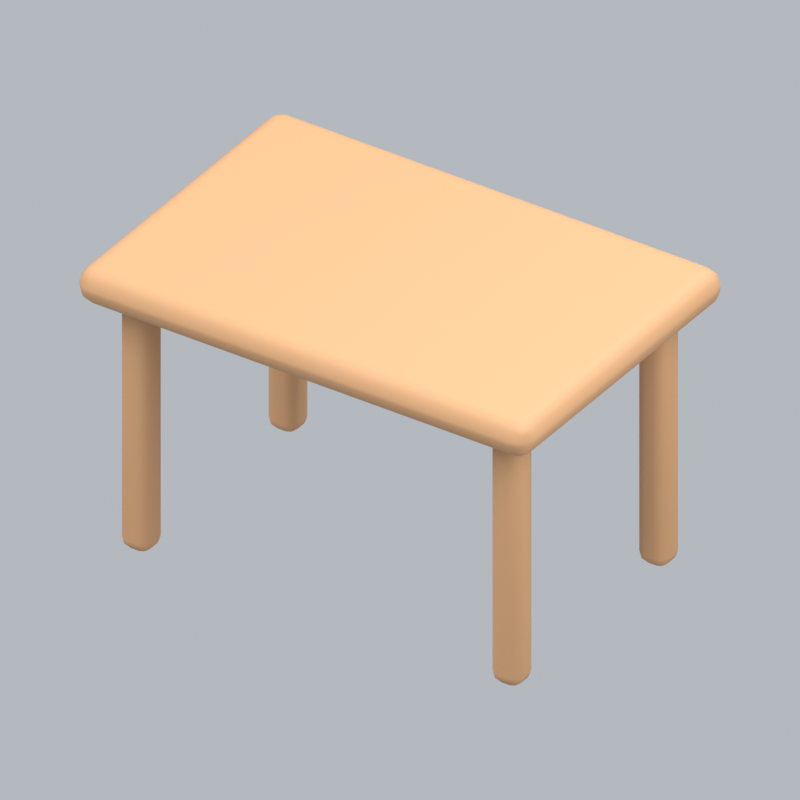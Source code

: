 # Source: tableTan.blend  (saved by Blender 5.2.45; exported with 4.5.12 LTS)
import bpy
from mathutils import Matrix  # noqa: F401  (used for matrix-valued properties, if any)

bpy.ops.wm.read_factory_settings(use_empty=True)
scene = bpy.context.scene
scene.name = 'Scene'

# ---- collections
col_collection = bpy.data.collections.new('Collection'); scene.collection.children.link(col_collection)

# ---- materials (node trees are filled in below, after node groups)
mat_wood = bpy.data.materials.new('wood')
mat_wood.diffuse_color = (0.5841, 0.3185, 0.1529, 1.0)

# ---- material node trees
mat_wood.use_nodes = True; mat_wood.node_tree.nodes.clear()
_N = mat_wood.node_tree.nodes; _L = mat_wood.node_tree.links
n0 = _N.new('ShaderNodeBsdfPrincipled'); n0.name = 'Principled BSDF'; n0.location = (-200, 100)
n0.inputs[0].default_value = (0.5841, 0.3185, 0.1529, 1.0)
n0.inputs[2].default_value = 0.72
n0.inputs[10].default_value = 0.005
n1 = _N.new('ShaderNodeOutputMaterial'); n1.name = 'Material Output'; n1.location = (200, 100)
_L.new(n0.outputs[0], n1.inputs[0])
n1.is_active_output = True

# ---- world
world_world = bpy.data.worlds.new('World'); scene.world = world_world
world_world.use_nodes = True; world_world.node_tree.nodes.clear()
_N = world_world.node_tree.nodes; _L = world_world.node_tree.links
n0 = _N.new('ShaderNodeOutputWorld'); n0.name = 'World Output'; n0.location = (200, 100)
n1 = _N.new('ShaderNodeBackground'); n1.name = 'Background'; n1.location = (-200, 100)
n1.inputs[0].default_value = (0.65, 0.69, 0.74, 1.0)
n1.inputs[1].default_value = 0.7
_L.new(n1.outputs[0], n0.inputs[0])
n0.is_active_output = True
world_world.color = (0.3, 0.3, 0.3)
world_world.sun_shadow_jitter_overblur = 0.0

# ---- cameras
cam_camera_004 = bpy.data.cameras.new('Camera.004')
cam_camera_004.type = 'ORTHO'
cam_camera_004.ortho_scale = 2.504

# ---- lights
light_area_009 = bpy.data.lights.new('Area.009', 'AREA')
light_area_009.energy = 500.0
light_area_009.shape = 'DISK'
light_area_009.size = 5.0
light_area_009.size_y = 1.0
light_area_010 = bpy.data.lights.new('Area.010', 'AREA')
light_area_010.energy = 180.0
light_area_010.shape = 'DISK'
light_area_010.size = 4.0
light_area_010.size_y = 1.0
light_area_011 = bpy.data.lights.new('Area.011', 'AREA')
light_area_011.energy = 300.0
light_area_011.shape = 'DISK'
light_area_011.size = 4.0
light_area_011.size_y = 1.0

# ---- meshes
me_cube_034 = bpy.data.meshes.new('Cube.034')
me_cube_034.from_pydata([(-0.85, -0.575, -0.065), (-0.85, -0.575, 0.065), (-0.85, 0.575, -0.065), (-0.85, 0.575, 0.065), (0.85, -0.575, -0.065), (0.85, -0.575, 0.065), (0.85, 0.575, -0.065), (0.85, 0.575, 0.065)], [], [(0, 1, 3, 2), (2, 3, 7, 6), (6, 7, 5, 4), (4, 5, 1, 0), (2, 6, 4, 0), (7, 3, 1, 5)])
_uv = me_cube_034.uv_layers.new(name='UVMap')
_uv.uv.foreach_set('vector', [0.375, 0.0, 0.625, 0.0, 0.625, 0.25, 0.375, 0.25, 0.375, 0.25, 0.625, 0.25, 0.625, 0.5, 0.375, 0.5, 0.375, 0.5, 0.625, 0.5, 0.625, 0.75, 0.375, 0.75, 0.375, 0.75, 0.625, 0.75, 0.625, 1.0, 0.375, 1.0, 0.125, 0.5, 0.375, 0.5, 0.375, 0.75, 0.125, 0.75, 0.625, 0.5, 0.875, 0.5, 0.875, 0.75, 0.625, 0.75])
me_cube_034.materials.append(mat_wood)
me_cube_034.update()
me_cube_035 = bpy.data.meshes.new('Cube.035')
me_cube_035.from_pydata([(-0.055, -0.055, -0.465), (-0.055, -0.055, 0.465), (-0.055, 0.055, -0.465), (-0.055, 0.055, 0.465), (0.055, -0.055, -0.465), (0.055, -0.055, 0.465), (0.055, 0.055, -0.465), (0.055, 0.055, 0.465)], [], [(0, 1, 3, 2), (2, 3, 7, 6), (6, 7, 5, 4), (4, 5, 1, 0), (2, 6, 4, 0), (7, 3, 1, 5)])
_uv = me_cube_035.uv_layers.new(name='UVMap')
_uv.uv.foreach_set('vector', [0.375, 0.0, 0.625, 0.0, 0.625, 0.25, 0.375, 0.25, 0.375, 0.25, 0.625, 0.25, 0.625, 0.5, 0.375, 0.5, 0.375, 0.5, 0.625, 0.5, 0.625, 0.75, 0.375, 0.75, 0.375, 0.75, 0.625, 0.75, 0.625, 1.0, 0.375, 1.0, 0.125, 0.5, 0.375, 0.5, 0.375, 0.75, 0.125, 0.75, 0.625, 0.5, 0.875, 0.5, 0.875, 0.75, 0.625, 0.75])
me_cube_035.materials.append(mat_wood)
me_cube_035.update()
me_cube_036 = bpy.data.meshes.new('Cube.036')
me_cube_036.from_pydata([(-0.055, -0.055, -0.465), (-0.055, -0.055, 0.465), (-0.055, 0.055, -0.465), (-0.055, 0.055, 0.465), (0.055, -0.055, -0.465), (0.055, -0.055, 0.465), (0.055, 0.055, -0.465), (0.055, 0.055, 0.465)], [], [(0, 1, 3, 2), (2, 3, 7, 6), (6, 7, 5, 4), (4, 5, 1, 0), (2, 6, 4, 0), (7, 3, 1, 5)])
_uv = me_cube_036.uv_layers.new(name='UVMap')
_uv.uv.foreach_set('vector', [0.375, 0.0, 0.625, 0.0, 0.625, 0.25, 0.375, 0.25, 0.375, 0.25, 0.625, 0.25, 0.625, 0.5, 0.375, 0.5, 0.375, 0.5, 0.625, 0.5, 0.625, 0.75, 0.375, 0.75, 0.375, 0.75, 0.625, 0.75, 0.625, 1.0, 0.375, 1.0, 0.125, 0.5, 0.375, 0.5, 0.375, 0.75, 0.125, 0.75, 0.625, 0.5, 0.875, 0.5, 0.875, 0.75, 0.625, 0.75])
me_cube_036.materials.append(mat_wood)
me_cube_036.update()
me_cube_037 = bpy.data.meshes.new('Cube.037')
me_cube_037.from_pydata([(-0.055, -0.055, -0.465), (-0.055, -0.055, 0.465), (-0.055, 0.055, -0.465), (-0.055, 0.055, 0.465), (0.055, -0.055, -0.465), (0.055, -0.055, 0.465), (0.055, 0.055, -0.465), (0.055, 0.055, 0.465)], [], [(0, 1, 3, 2), (2, 3, 7, 6), (6, 7, 5, 4), (4, 5, 1, 0), (2, 6, 4, 0), (7, 3, 1, 5)])
_uv = me_cube_037.uv_layers.new(name='UVMap')
_uv.uv.foreach_set('vector', [0.375, 0.0, 0.625, 0.0, 0.625, 0.25, 0.375, 0.25, 0.375, 0.25, 0.625, 0.25, 0.625, 0.5, 0.375, 0.5, 0.375, 0.5, 0.625, 0.5, 0.625, 0.75, 0.375, 0.75, 0.375, 0.75, 0.625, 0.75, 0.625, 1.0, 0.375, 1.0, 0.125, 0.5, 0.375, 0.5, 0.375, 0.75, 0.125, 0.75, 0.625, 0.5, 0.875, 0.5, 0.875, 0.75, 0.625, 0.75])
me_cube_037.materials.append(mat_wood)
me_cube_037.update()
me_cube_038 = bpy.data.meshes.new('Cube.038')
me_cube_038.from_pydata([(-0.055, -0.055, -0.465), (-0.055, -0.055, 0.465), (-0.055, 0.055, -0.465), (-0.055, 0.055, 0.465), (0.055, -0.055, -0.465), (0.055, -0.055, 0.465), (0.055, 0.055, -0.465), (0.055, 0.055, 0.465)], [], [(0, 1, 3, 2), (2, 3, 7, 6), (6, 7, 5, 4), (4, 5, 1, 0), (2, 6, 4, 0), (7, 3, 1, 5)])
_uv = me_cube_038.uv_layers.new(name='UVMap')
_uv.uv.foreach_set('vector', [0.375, 0.0, 0.625, 0.0, 0.625, 0.25, 0.375, 0.25, 0.375, 0.25, 0.625, 0.25, 0.625, 0.5, 0.375, 0.5, 0.375, 0.5, 0.625, 0.5, 0.625, 0.75, 0.375, 0.75, 0.375, 0.75, 0.625, 0.75, 0.625, 1.0, 0.375, 1.0, 0.125, 0.5, 0.375, 0.5, 0.375, 0.75, 0.125, 0.75, 0.625, 0.5, 0.875, 0.5, 0.875, 0.75, 0.625, 0.75])
me_cube_038.materials.append(mat_wood)
me_cube_038.update()

# ---- objects
ob_fixed_isometric_camera = bpy.data.objects.new('Fixed isometric camera', cam_camera_004)
ob_warm_key = bpy.data.objects.new('Warm key', light_area_009)
ob_fill = bpy.data.objects.new('Fill', light_area_010)
ob_rim = bpy.data.objects.new('Rim', light_area_011)
ob_rounded_tabletop = bpy.data.objects.new('Rounded tabletop', me_cube_034)
ob_leg = bpy.data.objects.new('Leg', me_cube_035)
ob_leg_001 = bpy.data.objects.new('Leg.001', me_cube_036)
ob_leg_002 = bpy.data.objects.new('Leg.002', me_cube_037)
ob_leg_003 = bpy.data.objects.new('Leg.003', me_cube_038)
ob_tabletan_orientation = bpy.data.objects.new('tableTan orientation', None)

# ---- transforms, parenting, visibility, modifiers, constraints
ob_fixed_isometric_camera.location = (6.0, -9.0, 7.572)
ob_fixed_isometric_camera.rotation_euler = (0.9964, 2.214e-08, 0.588)
ob_warm_key.location = (-3.0, -4.0, 7.0)
ob_warm_key.rotation_euler = (0.6947, -4.874e-08, -0.6435)
ob_fill.location = (4.0, -1.0, 4.0)
ob_fill.rotation_euler = (0.9418, 9.221e-09, 1.326)
ob_rim.location = (1.0, 4.0, 6.0)
ob_rim.rotation_euler = (0.6896, -5.112e-08, 2.897)
ob_rounded_tabletop.parent = ob_tabletan_orientation
ob_rounded_tabletop.location = (0.0, 0.0, 1.0)
_m = ob_rounded_tabletop.modifiers.new('Rounded edges', 'BEVEL')
_m.width = 0.0585
_m.width_pct = 0.0585
_m.segments = 3
_m = ob_rounded_tabletop.modifiers.new('Weighted normals', 'WEIGHTED_NORMAL')
ob_leg.parent = ob_tabletan_orientation
ob_leg.location = (-0.697, -0.414, 0.465)
_m = ob_leg.modifiers.new('Rounded edges', 'BEVEL')
_m.width = 0.04
_m.width_pct = 0.04
_m.segments = 3
_m = ob_leg.modifiers.new('Weighted normals', 'WEIGHTED_NORMAL')
ob_leg_001.parent = ob_tabletan_orientation
ob_leg_001.location = (-0.697, 0.414, 0.465)
_m = ob_leg_001.modifiers.new('Rounded edges', 'BEVEL')
_m.width = 0.04
_m.width_pct = 0.04
_m.segments = 3
_m = ob_leg_001.modifiers.new('Weighted normals', 'WEIGHTED_NORMAL')
ob_leg_002.parent = ob_tabletan_orientation
ob_leg_002.location = (0.697, -0.414, 0.465)
_m = ob_leg_002.modifiers.new('Rounded edges', 'BEVEL')
_m.width = 0.04
_m.width_pct = 0.04
_m.segments = 3
_m = ob_leg_002.modifiers.new('Weighted normals', 'WEIGHTED_NORMAL')
ob_leg_003.parent = ob_tabletan_orientation
ob_leg_003.location = (0.697, 0.414, 0.465)
_m = ob_leg_003.modifiers.new('Rounded edges', 'BEVEL')
_m.width = 0.04
_m.width_pct = 0.04
_m.segments = 3
_m = ob_leg_003.modifiers.new('Weighted normals', 'WEIGHTED_NORMAL')
ob_tabletan_orientation.location = (0.0, 0.0, 0.0)

# ---- collection membership
col_collection.objects.link(ob_fixed_isometric_camera)
col_collection.objects.link(ob_warm_key)
col_collection.objects.link(ob_fill)
col_collection.objects.link(ob_rim)
col_collection.objects.link(ob_rounded_tabletop)
col_collection.objects.link(ob_leg)
col_collection.objects.link(ob_leg_001)
col_collection.objects.link(ob_leg_002)
col_collection.objects.link(ob_leg_003)
col_collection.objects.link(ob_tabletan_orientation)

# ---- scene / render settings (as saved in the file)
scene.camera = ob_fixed_isometric_camera
scene.frame_start = 1; scene.frame_end = 1; scene.frame_set(1)
scene.render.engine = 'BLENDER_EEVEE_NEXT'
scene.render.resolution_x = 256
scene.render.resolution_y = 256
scene.render.fps = 12
scene.render.film_transparent = True
scene.render.bake_bias = 0.0
scene.render.bake_samples = 0
scene.render.compositor_device = 'GPU'
scene.eevee.taa_render_samples = 24
scene.eevee.use_volume_custom_range = False
scene.eevee.fast_gi_thickness_near = 0.1
scene.eevee.fast_gi_thickness_far = 0.0
scene.eevee.ray_tracing_options.screen_trace_thickness = 0.1
scene.view_settings.view_transform = 'Standard'
bpy.context.view_layer.update()
